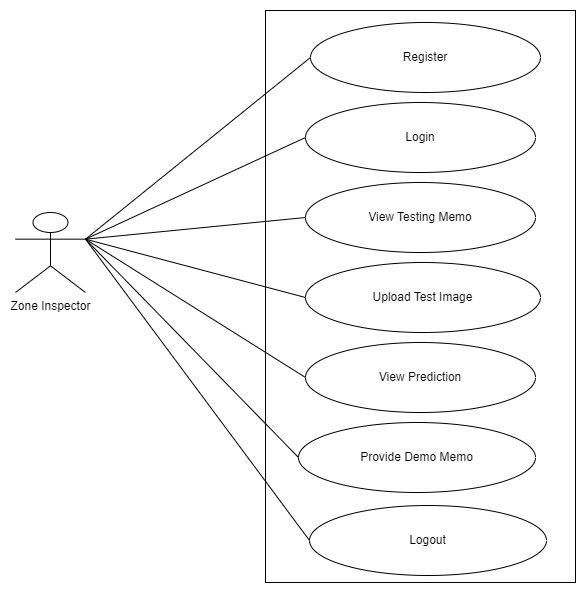

The diagram above was exported from draw.io. Its source (the exported page's mxGraphModel, read from the mxfile embedded in the PNG):
<mxGraphModel dx="1434" dy="769" grid="1" gridSize="10" guides="1" tooltips="1" connect="1" arrows="1" fold="1" page="1" pageScale="1" pageWidth="850" pageHeight="1100" math="0" shadow="0">
  <root>
    <mxCell id="0" />
    <mxCell id="1" parent="0" />
    <mxCell id="fp-9W9ku1XgZS7ogYmPj-2" value="" style="whiteSpace=wrap;html=1;imageAspect=0;" parent="1" vertex="1">
      <mxGeometry x="530" y="78" width="310" height="572" as="geometry" />
    </mxCell>
    <mxCell id="fp-9W9ku1XgZS7ogYmPj-3" value="Register" style="ellipse;whiteSpace=wrap;html=1;" parent="1" vertex="1">
      <mxGeometry x="575" y="90" width="230" height="70" as="geometry" />
    </mxCell>
    <mxCell id="fp-9W9ku1XgZS7ogYmPj-4" value="Upload Test Image" style="ellipse;whiteSpace=wrap;html=1;" parent="1" vertex="1">
      <mxGeometry x="570" y="330" width="235" height="70" as="geometry" />
    </mxCell>
    <mxCell id="fp-9W9ku1XgZS7ogYmPj-8" value="" style="endArrow=none;html=1;rounded=0;entryX=0;entryY=0.5;entryDx=0;entryDy=0;exitX=1;exitY=0.3333333333333333;exitDx=0;exitDy=0;exitPerimeter=0;" parent="1" source="F3KtMjgorTeX7xxjrVAy-5" target="fp-9W9ku1XgZS7ogYmPj-3" edge="1">
      <mxGeometry width="50" height="50" relative="1" as="geometry">
        <mxPoint x="440" y="200" as="sourcePoint" />
        <mxPoint x="670" y="190" as="targetPoint" />
      </mxGeometry>
    </mxCell>
    <mxCell id="fp-9W9ku1XgZS7ogYmPj-9" value="" style="endArrow=none;html=1;rounded=0;entryX=0;entryY=0.5;entryDx=0;entryDy=0;exitX=1;exitY=0.3333333333333333;exitDx=0;exitDy=0;exitPerimeter=0;" parent="1" source="F3KtMjgorTeX7xxjrVAy-5" target="fp-9W9ku1XgZS7ogYmPj-4" edge="1">
      <mxGeometry width="50" height="50" relative="1" as="geometry">
        <mxPoint x="440" y="200" as="sourcePoint" />
        <mxPoint x="590" y="85" as="targetPoint" />
      </mxGeometry>
    </mxCell>
    <mxCell id="F3KtMjgorTeX7xxjrVAy-5" value="Zone Inspector" style="shape=umlActor;verticalLabelPosition=bottom;verticalAlign=top;html=1;outlineConnect=0;" parent="1" vertex="1">
      <mxGeometry x="280" y="280" width="70" height="80" as="geometry" />
    </mxCell>
    <mxCell id="TjiFEAWQyi9y6_tkuXc_-2" value="Login" style="ellipse;whiteSpace=wrap;html=1;" parent="1" vertex="1">
      <mxGeometry x="570" y="170" width="230" height="70" as="geometry" />
    </mxCell>
    <mxCell id="TjiFEAWQyi9y6_tkuXc_-3" value="View Testing Memo" style="ellipse;whiteSpace=wrap;html=1;" parent="1" vertex="1">
      <mxGeometry x="570" y="250" width="230" height="70" as="geometry" />
    </mxCell>
    <mxCell id="TjiFEAWQyi9y6_tkuXc_-12" value="" style="endArrow=none;html=1;rounded=0;entryX=0;entryY=0.5;entryDx=0;entryDy=0;exitX=1;exitY=0.3333333333333333;exitDx=0;exitDy=0;exitPerimeter=0;" parent="1" source="F3KtMjgorTeX7xxjrVAy-5" target="TjiFEAWQyi9y6_tkuXc_-2" edge="1">
      <mxGeometry width="50" height="50" relative="1" as="geometry">
        <mxPoint x="370" y="370" as="sourcePoint" />
        <mxPoint x="420" y="330" as="targetPoint" />
      </mxGeometry>
    </mxCell>
    <mxCell id="TjiFEAWQyi9y6_tkuXc_-13" value="" style="endArrow=none;html=1;rounded=0;entryX=0;entryY=0.5;entryDx=0;entryDy=0;exitX=1;exitY=0.3333333333333333;exitDx=0;exitDy=0;exitPerimeter=0;" parent="1" source="F3KtMjgorTeX7xxjrVAy-5" target="TjiFEAWQyi9y6_tkuXc_-3" edge="1">
      <mxGeometry width="50" height="50" relative="1" as="geometry">
        <mxPoint x="340" y="506.66666666666663" as="sourcePoint" />
        <mxPoint x="580" y="215" as="targetPoint" />
      </mxGeometry>
    </mxCell>
    <mxCell id="Hc4t5cxzpp6Pj1QZ96g--2" style="edgeStyle=orthogonalEdgeStyle;rounded=0;orthogonalLoop=1;jettySize=auto;html=1;exitX=0.5;exitY=1;exitDx=0;exitDy=0;" parent="1" source="fp-9W9ku1XgZS7ogYmPj-2" target="fp-9W9ku1XgZS7ogYmPj-2" edge="1">
      <mxGeometry relative="1" as="geometry" />
    </mxCell>
    <mxCell id="Hc4t5cxzpp6Pj1QZ96g--4" value="View Prediction" style="ellipse;whiteSpace=wrap;html=1;" parent="1" vertex="1">
      <mxGeometry x="570" y="410" width="230" height="70" as="geometry" />
    </mxCell>
    <mxCell id="Hc4t5cxzpp6Pj1QZ96g--5" value="" style="endArrow=none;html=1;rounded=0;entryX=0;entryY=0.5;entryDx=0;entryDy=0;exitX=1;exitY=0.3333333333333333;exitDx=0;exitDy=0;exitPerimeter=0;" parent="1" source="F3KtMjgorTeX7xxjrVAy-5" target="Hc4t5cxzpp6Pj1QZ96g--4" edge="1">
      <mxGeometry width="50" height="50" relative="1" as="geometry">
        <mxPoint x="350" y="290" as="sourcePoint" />
        <mxPoint x="585" y="375" as="targetPoint" />
      </mxGeometry>
    </mxCell>
    <mxCell id="jqlIaETyXRUbi-X3izf5-4" value="Provide Demo Memo" style="ellipse;whiteSpace=wrap;html=1;" parent="1" vertex="1">
      <mxGeometry x="563" y="490" width="237" height="70" as="geometry" />
    </mxCell>
    <mxCell id="jqlIaETyXRUbi-X3izf5-5" value="" style="endArrow=none;html=1;rounded=0;entryX=0;entryY=0.5;entryDx=0;entryDy=0;exitX=1;exitY=0.3333333333333333;exitDx=0;exitDy=0;exitPerimeter=0;" parent="1" source="F3KtMjgorTeX7xxjrVAy-5" target="jqlIaETyXRUbi-X3izf5-4" edge="1">
      <mxGeometry width="50" height="50" relative="1" as="geometry">
        <mxPoint x="350" y="310" as="sourcePoint" />
        <mxPoint x="573" y="698" as="targetPoint" />
      </mxGeometry>
    </mxCell>
    <mxCell id="vnxgz5JU7eFWyeA_wI_S-1" value="Logout" style="ellipse;whiteSpace=wrap;html=1;" parent="1" vertex="1">
      <mxGeometry x="574" y="573" width="237" height="70" as="geometry" />
    </mxCell>
    <mxCell id="vnxgz5JU7eFWyeA_wI_S-2" value="" style="endArrow=none;html=1;rounded=0;entryX=0;entryY=0.5;entryDx=0;entryDy=0;exitX=1;exitY=0.3333333333333333;exitDx=0;exitDy=0;exitPerimeter=0;" parent="1" source="F3KtMjgorTeX7xxjrVAy-5" target="vnxgz5JU7eFWyeA_wI_S-1" edge="1">
      <mxGeometry width="50" height="50" relative="1" as="geometry">
        <mxPoint x="360" y="317" as="sourcePoint" />
        <mxPoint x="573" y="535" as="targetPoint" />
      </mxGeometry>
    </mxCell>
  </root>
</mxGraphModel>